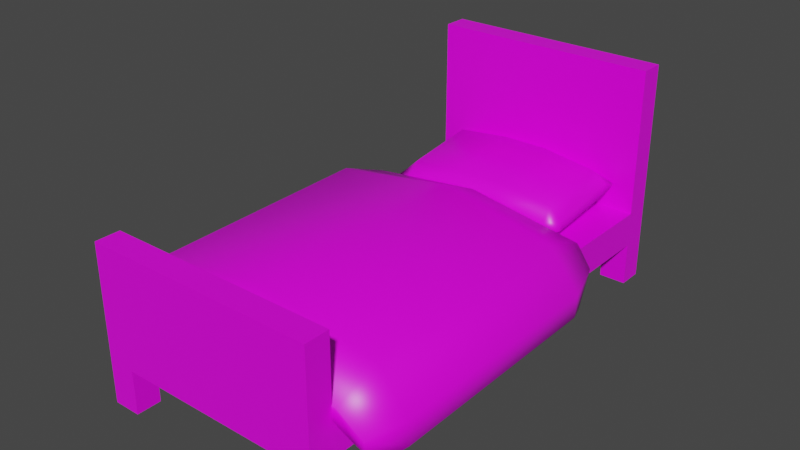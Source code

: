# Source: bed_single.blend  (saved by Blender 3.2.14; exported with 4.5.12 LTS)
import bpy
from mathutils import Matrix  # noqa: F401  (used for matrix-valued properties, if any)

bpy.ops.wm.read_factory_settings(use_empty=True)
scene = bpy.context.scene
scene.name = 'Scene'

# ---- collections
col_collection = bpy.data.collections.new('Collection'); scene.collection.children.link(col_collection)

# ---- images (referenced by path relative to the original .blend; pixels are not part of the script)
import os
ASSET_DIR = os.environ.get("B2B_ASSET_DIR", "")  # directory of the original .blend (textures are referenced by path, not embedded)
HERE = os.path.dirname(os.path.abspath(__file__))  # packed textures are extracted next to this script under _unpacked/

def load_image(name, relpath, width, height, colorspace="sRGB"):
    """Load a texture the original file referenced (path relative to the .blend, or extracted next to this script)."""
    p = next((c for c in (os.path.join(HERE, relpath), os.path.join(ASSET_DIR, relpath)) if relpath and os.path.exists(c)), "")
    if p:
        img = bpy.data.images.load(p, check_existing=True)
        img.name = name
    else:  # same state as the original file: an image datablock whose file is absent (Cycles renders it pink)
        img = bpy.data.images.new(name, width, height)
        img.source = "FILE"
        img.filepath = "//" + (relpath or name)
    img.colorspace_settings.name = colorspace
    return img
img_texture_bed_1024_png = load_image('texture-bed-1024.png', 'texture-bed-1024.png', 1024, 1024, 'sRGB')

# ---- materials (node trees are filled in below, after node groups)
mat_bed_single = bpy.data.materials.new('bed_single')
mat_bed_single.alpha_threshold = 0.0
mat_bed_single.use_transparent_shadow = False
mat_bed_single.line_color = (0.0, 0.0, 0.0, 1.0)

# ---- material node trees
mat_bed_single.use_nodes = True; mat_bed_single.node_tree.nodes.clear()
_N = mat_bed_single.node_tree.nodes; _L = mat_bed_single.node_tree.links
n0 = _N.new('ShaderNodeOutputMaterial'); n0.name = 'Material Output'; n0.location = (300, 300)
n1 = _N.new('ShaderNodeBsdfPrincipled'); n1.name = 'Principled BSDF'; n1.location = (10, 300)
n1.distribution = 'GGX'
n1.subsurface_method = 'RANDOM_WALK_SKIN'
n1.inputs[2].default_value = 0.4
n1.inputs[3].default_value = 1.45
n1.inputs[27].default_value = (0.0, 0.0, 0.0, 1.0)
n1.inputs[28].default_value = 1.0
n2 = _N.new('ShaderNodeTexImage'); n2.name = 'Image Texture'; n2.location = (-337, 193)
n2.image = img_texture_bed_1024_png
_L.new(n1.outputs[0], n0.inputs[0])
_L.new(n2.outputs[0], n1.inputs[0])
n0.is_active_output = True

# ---- world
world_world = bpy.data.worlds.new('World'); scene.world = world_world
world_world.use_nodes = True; world_world.node_tree.nodes.clear()
_N = world_world.node_tree.nodes; _L = world_world.node_tree.links
n0 = _N.new('ShaderNodeOutputWorld'); n0.name = 'World Output'; n0.location = (300, 300)
n1 = _N.new('ShaderNodeBackground'); n1.name = 'Background'; n1.location = (10, 300)
n1.inputs[0].default_value = (0.05088, 0.05088, 0.05088, 1.0)
_L.new(n1.outputs[0], n0.inputs[0])
n0.is_active_output = True
world_world.color = (0.05088, 0.05088, 0.05088)
world_world.use_sun_shadow = False
world_world.sun_shadow_jitter_overblur = 0.0

# ---- meshes
me_cube = bpy.data.meshes.new('Cube')
me_cube.from_pydata([(1.0, 1.0, 2.0), (1.0, 1.0, 0.0), (1.0, -1.0, 1.375), (1.0, -1.0, 0.0), (-1.0, 1.0, 2.0), (-1.0, 1.0, 0.0), (-1.0, -1.0, 1.375), (-1.0, -1.0, 0.0), (-1.0, -0.8973, 1.375), (-1.0, 0.8973, 2.0), (1.0, -0.8973, 1.375), (1.0, 0.8973, 2.0), (-1.0, -0.8973, 0.6947), (-1.0, 0.8973, 0.6947), (1.0, 0.8973, 0.6947), (1.0, -0.8973, 0.6947), (-1.0, -0.8973, 0.3847), (-1.0, -0.8973, 0.0), (-1.0, 0.8973, 0.3847), (-1.0, 0.8973, 0.0), (1.0, -0.8973, 0.0), (1.0, 0.8973, 0.0), (1.0, 0.8973, 0.3847), (1.0, -0.8973, 0.3847), (0.762, -1.0, 0.3847), (-0.762, -1.0, 0.0), (-0.762, -1.0, 0.3847), (0.762, -1.0, 0.0), (-0.762, -0.8973, 0.0), (0.762, -0.8973, 0.0), (0.762, 1.0, 0.0), (-0.762, 1.0, 0.0), (-0.762, 0.8973, 0.0), (0.762, 0.8973, 0.0), (-0.762, 1.0, 0.3847), (0.762, 1.0, 0.3847), (-0.762, -0.8973, 0.3847), (0.762, -0.8973, 0.3847), (-0.762, 0.8973, 0.3847), (0.762, 0.8973, 0.3847), (0.762, -1.0, 0.3847), (0.762, -1.0, 0.0), (0.762, -0.8973, 0.0), (0.762, 1.0, 0.0), (0.762, 0.8973, 0.0), (0.762, 1.0, 0.3847), (0.762, -0.8973, 0.3847), (0.762, 0.8973, 0.3847)], [], [(6, 10, 8), (0, 9, 11), (2, 6, 24), (12, 16, 7), (17, 25, 7), (20, 27, 29), (21, 30, 1), (5, 32, 19), (14, 23, 22), (4, 0, 34), (10, 12, 8), (12, 14, 13), (13, 11, 9), (16, 38, 36), (22, 37, 39), (20, 37, 23), (16, 28, 17), (19, 38, 18), (22, 33, 21), (35, 38, 34), (26, 37, 24), (26, 28, 36), (34, 32, 31), (37, 38, 39), (31, 5, 34), (12, 18, 16), (13, 9, 4), (15, 10, 2), (1, 0, 14), (5, 4, 34), (0, 1, 35), (1, 30, 35), (0, 35, 34), (27, 3, 24), (3, 2, 24), (6, 7, 26), (7, 25, 26), (6, 26, 24), (12, 13, 18), (16, 17, 7), (7, 6, 12), (6, 8, 12), (19, 18, 5), (18, 13, 5), (5, 13, 4), (11, 14, 0), (14, 22, 1), (22, 21, 1), (14, 15, 23), (20, 23, 3), (23, 15, 3), (3, 15, 2), (37, 36, 38), (22, 23, 37), (16, 18, 38), (35, 39, 38), (26, 36, 37), (6, 2, 10), (0, 4, 9), (17, 28, 25), (20, 3, 27), (21, 33, 30), (5, 31, 32), (10, 15, 12), (12, 15, 14), (13, 14, 11), (20, 29, 37), (16, 36, 28), (19, 32, 38), (22, 39, 33), (26, 25, 28), (34, 38, 32), (45, 44, 47), (40, 42, 41), (45, 43, 44), (40, 46, 42)])
_uv = me_cube.uv_layers.new(name='UVMap')
_uv.uv.foreach_set('vector', [0.03164, 0.8764, 0.1232, 0.8814, 0.03164, 0.8814, 0.1228, 0.9728, 0.03227, 0.9677, 0.1228, 0.9677, 0.1419, 0.9501, 0.01103, 0.9501, 0.1263, 0.8854, 0.08229, 0.9256, 0.08229, 0.9024, 0.1143, 0.8736, 0.1027, 0.8614, 0.1211, 0.879, 0.1027, 0.879, 0.1211, 0.8614, 0.1027, 0.879, 0.1027, 0.8614, 0.121, 0.8789, 0.1027, 0.8614, 0.121, 0.8614, 0.1027, 0.8614, 0.1209, 0.8788, 0.1027, 0.8788, 0.1313, 0.8708, 0.07797, 0.986, 0.07797, 0.8708, 0.143, 0.9942, 0.006549, 0.9942, 0.1267, 0.884, 0.01014, 0.9926, 0.141, 0.949, 0.141, 0.9926, 0.03199, 0.8827, 0.123, 0.9664, 0.03199, 0.9664, 0.004434, 0.9091, 0.1422, 0.9971, 0.004434, 0.9971, 0.02682, 0.9693, 0.03883, 0.8765, 0.03883, 0.9693, 0.1277, 0.8765, 0.1157, 0.9693, 0.1157, 0.8765, 0.09883, 0.9187, 0.1118, 0.9392, 0.09883, 0.9392, 0.1334, 0.9392, 0.1205, 0.9187, 0.1334, 0.9187, 0.09844, 0.8932, 0.1114, 0.9137, 0.09844, 0.9137, 0.133, 0.9137, 0.1201, 0.8932, 0.133, 0.8932, 0.1157, 0.8712, 0.03883, 0.8765, 0.03883, 0.8712, 0.03883, 0.9746, 0.1157, 0.9693, 0.1157, 0.9746, 0.05436, 0.9197, 0.06833, 0.8951, 0.06833, 0.9197, 0.09183, 0.9197, 0.07787, 0.8951, 0.09183, 0.8951, 0.1157, 0.9693, 0.03883, 0.8765, 0.1157, 0.8765, 0.1267, 0.8578, 0.143, 0.8578, 0.1267, 0.884, 0.07797, 0.8708, 0.02467, 0.986, 0.02467, 0.8708, 0.04804, 0.9119, 0.04804, 0.9756, 0.01358, 0.9756, 0.07433, 0.9253, 0.07433, 0.9764, 0.04268, 0.9764, 0.09173, 0.8783, 0.09173, 0.9754, 0.05746, 0.9121, 0.143, 0.8578, 0.143, 0.9942, 0.1267, 0.884, 0.006549, 0.9942, 0.00655, 0.8578, 0.02278, 0.884, 0.00655, 0.8578, 0.02278, 0.8578, 0.02278, 0.884, 0.006549, 0.9942, 0.02278, 0.884, 0.1267, 0.884, 0.1263, 0.8602, 0.1419, 0.8602, 0.1263, 0.8854, 0.1419, 0.8602, 0.1419, 0.9501, 0.1263, 0.8854, 0.01103, 0.9501, 0.01103, 0.8602, 0.0266, 0.8854, 0.01103, 0.8602, 0.0266, 0.8602, 0.0266, 0.8854, 0.01103, 0.9501, 0.0266, 0.8854, 0.1263, 0.8854, 0.07797, 0.8708, 0.07797, 0.986, 0.02467, 0.986, 0.08229, 0.9024, 0.08229, 0.8736, 0.1143, 0.8736, 0.1143, 0.8736, 0.1143, 0.9765, 0.08229, 0.9256, 0.1143, 0.9765, 0.08229, 0.9765, 0.08229, 0.9256, 0.04804, 0.878, 0.04804, 0.8968, 0.01358, 0.878, 0.04804, 0.8968, 0.04804, 0.9119, 0.01358, 0.878, 0.01358, 0.878, 0.04804, 0.9119, 0.01358, 0.9756, 0.05746, 0.9754, 0.05746, 0.9121, 0.09173, 0.9754, 0.05746, 0.9121, 0.05746, 0.897, 0.09173, 0.8783, 0.05746, 0.897, 0.05746, 0.8783, 0.09173, 0.8783, 0.1313, 0.8708, 0.1313, 0.986, 0.07797, 0.986, 0.07433, 0.8732, 0.07433, 0.902, 0.04268, 0.8732, 0.07433, 0.902, 0.07433, 0.9253, 0.04268, 0.8732, 0.04268, 0.8732, 0.07433, 0.9253, 0.04268, 0.9764, 0.1157, 0.9693, 0.03883, 0.9693, 0.03883, 0.8765, 0.1277, 0.8765, 0.1277, 0.9693, 0.1157, 0.9693, 0.02682, 0.9693, 0.02682, 0.8765, 0.03883, 0.8765, 0.1157, 0.8712, 0.1157, 0.8765, 0.03883, 0.8765, 0.03883, 0.9746, 0.03883, 0.9693, 0.1157, 0.9693, 0.03164, 0.8764, 0.1232, 0.8764, 0.1232, 0.8814, 0.1228, 0.9728, 0.03227, 0.9728, 0.03227, 0.9677, 0.1027, 0.8614, 0.1211, 0.8614, 0.1211, 0.879, 0.1211, 0.8614, 0.1211, 0.879, 0.1027, 0.879, 0.121, 0.8789, 0.1027, 0.8789, 0.1027, 0.8614, 0.1027, 0.8614, 0.1209, 0.8614, 0.1209, 0.8788, 0.01014, 0.9926, 0.01014, 0.949, 0.141, 0.949, 0.03199, 0.8827, 0.123, 0.8827, 0.123, 0.9664, 0.004434, 0.9091, 0.1422, 0.9091, 0.1422, 0.9971, 0.09883, 0.9187, 0.1118, 0.9187, 0.1118, 0.9392, 0.1334, 0.9392, 0.1205, 0.9392, 0.1205, 0.9187, 0.09844, 0.8932, 0.1114, 0.8932, 0.1114, 0.9137, 0.133, 0.9137, 0.1201, 0.9137, 0.1201, 0.8932, 0.05436, 0.9197, 0.05436, 0.8951, 0.06833, 0.8951, 0.09183, 0.9197, 0.07787, 0.9197, 0.07787, 0.8951, 0.05446, 0.8834, 0.06842, 0.8588, 0.06842, 0.8834, 0.09193, 0.8834, 0.07796, 0.8588, 0.09193, 0.8588, 0.05446, 0.8834, 0.05446, 0.8588, 0.06842, 0.8588, 0.09193, 0.8834, 0.07796, 0.8834, 0.07796, 0.8588])
me_cube.materials.append(mat_bed_single)
me_cube.use_mirror_vertex_groups = False
me_cube.update()
me_cube_002 = bpy.data.meshes.new('Cube.002')
me_cube_002.from_pydata([(0.3313, 0.1223, -0.08192), (0.3398, 0.1806, -0.02062), (0.3896, 0.1308, -0.02062), (0.3398, 0.1806, 0.02062), (0.3313, 0.1223, 0.0755), (0.3896, 0.1308, 0.02062), (0.3313, -0.1949, -0.08192), (0.3909, -0.2021, -0.0217), (0.3385, -0.2545, -0.0217), (0.3313, -0.1949, 0.07031), (0.3385, -0.2545, 0.0217), (0.3909, -0.2021, 0.0217), (-0.3315, 0.1223, -0.08192), (-0.3906, 0.1299, -0.02134), (-0.339, 0.1815, -0.02134), (-0.3315, 0.1223, 0.08192), (-0.339, 0.1815, 0.02134), (-0.3906, 0.1299, 0.02134), (-0.3315, -0.1949, -0.08192), (-0.3386, -0.2545, -0.02172), (-0.391, -0.2021, -0.02172), (-0.3315, -0.1949, 0.07792), (-0.391, -0.2021, 0.02172), (-0.3386, -0.2545, 0.02172), (-0.1003, -0.1935, -0.1074), (0.1002, -0.1918, -0.1074), (0.1002, -0.2549, -0.03335), (-0.1003, -0.2574, -0.03335), (0.1002, -0.1912, 0.09695), (-0.1003, -0.193, 0.09767), (-0.1003, -0.2574, 0.03335), (0.1002, -0.2549, 0.03335), (0.1002, 0.1273, -0.1074), (-0.1003, 0.1273, -0.1074), (-0.1003, 0.196, -0.03335), (0.1002, 0.196, -0.03335), (-0.1003, 0.1273, 0.1074), (0.1002, 0.1273, 0.1074), (0.1002, 0.196, 0.03335), (-0.1003, 0.196, 0.03335), (0.3804, 0.1912, 5.69e-08), (0.4002, 0.1714, 5.54e-08), (-0.4004, 0.1672, 0.002499), (-0.3724, 0.1952, 0.002499), (-0.3866, -0.2779, 5.484e-08), (-0.4144, -0.25, 5.274e-08), (0.4066, -0.2445, 5.617e-08), (0.3809, -0.2702, 5.384e-08)], [], [(35, 38, 3, 1), (20, 22, 17, 13), (28, 9, 4, 37), (2, 5, 11, 7), (27, 30, 23, 19), (0, 1, 2), (3, 4, 5), (6, 7, 8), (9, 10, 11), (12, 13, 14), (15, 16, 17), (18, 19, 20), (21, 22, 23), (6, 0, 2, 7), (1, 3, 40), (4, 9, 11, 5), (11, 10, 47, 46), (25, 6, 8, 26), (29, 21, 23, 30), (19, 23, 44), (12, 18, 20, 13), (21, 15, 17, 22), (13, 17, 42), (33, 12, 14, 34), (37, 4, 3, 38), (24, 18, 12, 33), (6, 25, 32, 0), (25, 24, 33, 32), (15, 36, 39, 16), (36, 37, 38, 39), (0, 32, 35, 1), (32, 33, 34, 35), (9, 28, 31, 10), (28, 29, 30, 31), (18, 24, 27, 19), (24, 25, 26, 27), (8, 10, 31, 26), (26, 31, 30, 27), (21, 29, 36, 15), (29, 28, 37, 36), (14, 16, 39, 34), (34, 39, 38, 35), (2, 1, 40, 41), (5, 2, 41), (3, 5, 41, 40), (17, 16, 43, 42), (16, 14, 43), (14, 13, 42, 43), (20, 19, 44, 45), (22, 20, 45), (23, 22, 45, 44), (7, 11, 46), (8, 7, 46, 47), (10, 8, 47)])
me_cube_002.polygons.foreach_set('use_smooth', [True] * 54)
_uv = me_cube_002.uv_layers.new(name='UVMap')
_uv.uv.foreach_set('vector', [0.1523, 0.9465, 0.1681, 0.9465, 0.1651, 0.9832, 0.1553, 0.9832, 0.2711, 0.8612, 0.2711, 0.8714, 0.1658, 0.8714, 0.1658, 0.8614, 0.2624, 0.9447, 0.2606, 0.9804, 0.183, 0.9784, 0.1809, 0.9442, 0.167, 0.8872, 0.167, 0.8775, 0.2716, 0.877, 0.2717, 0.8872, 0.2882, 0.9146, 0.2724, 0.9146, 0.2752, 0.8782, 0.2854, 0.8782, 0.1838, 0.8771, 0.1638, 0.8724, 0.1784, 0.8647, 0.1637, 0.9825, 0.183, 0.9784, 0.178, 0.9902, 0.2598, 0.8764, 0.264, 0.863, 0.2809, 0.8714, 0.2606, 0.9804, 0.2801, 0.9844, 0.2637, 0.9926, 0.182, 0.9758, 0.1765, 0.988, 0.162, 0.98, 0.1857, 0.8795, 0.1652, 0.8746, 0.1811, 0.8665, 0.2573, 0.9777, 0.2778, 0.9829, 0.2609, 0.991, 0.2615, 0.8785, 0.2659, 0.8664, 0.2813, 0.8745, 0.2598, 0.8764, 0.1838, 0.8771, 0.1784, 0.8647, 0.264, 0.863, 0.1553, 0.9832, 0.1651, 0.9832, 0.1602, 0.9896, 0.183, 0.9784, 0.2606, 0.9804, 0.2637, 0.9926, 0.178, 0.9902, 0.2637, 0.9926, 0.2801, 0.9844, 0.2845, 0.9926, 0.2765, 0.9966, 0.2612, 0.9116, 0.2598, 0.8764, 0.2809, 0.8714, 0.2885, 0.9107, 0.2632, 0.9133, 0.2615, 0.8785, 0.2813, 0.8745, 0.2879, 0.9124, 0.2854, 0.8782, 0.2752, 0.8782, 0.2803, 0.87, 0.182, 0.9758, 0.2573, 0.9777, 0.2609, 0.991, 0.1765, 0.988, 0.2615, 0.8785, 0.1857, 0.8795, 0.1811, 0.8665, 0.2659, 0.8664, 0.1658, 0.8614, 0.1658, 0.8714, 0.1535, 0.867, 0.1795, 0.9421, 0.182, 0.9758, 0.162, 0.98, 0.1526, 0.9431, 0.1809, 0.9442, 0.183, 0.9784, 0.1637, 0.9825, 0.154, 0.9453, 0.2608, 0.943, 0.2573, 0.9777, 0.182, 0.9758, 0.1795, 0.9421, 0.2598, 0.8764, 0.2612, 0.9116, 0.1801, 0.9112, 0.1838, 0.8771, 0.2612, 0.9116, 0.2608, 0.943, 0.1795, 0.9421, 0.1801, 0.9112, 0.1857, 0.8795, 0.1817, 0.9134, 0.154, 0.9122, 0.1652, 0.8746, 0.1817, 0.9134, 0.1809, 0.9442, 0.154, 0.9453, 0.154, 0.9122, 0.1838, 0.8771, 0.1801, 0.9112, 0.1526, 0.9099, 0.1638, 0.8724, 0.1801, 0.9112, 0.1795, 0.9421, 0.1526, 0.9431, 0.1526, 0.9099, 0.2606, 0.9804, 0.2624, 0.9447, 0.2873, 0.9458, 0.2801, 0.9844, 0.2624, 0.9447, 0.2632, 0.9133, 0.2879, 0.9124, 0.2873, 0.9458, 0.2573, 0.9777, 0.2608, 0.943, 0.2876, 0.9445, 0.2778, 0.9829, 0.2608, 0.943, 0.2612, 0.9116, 0.2885, 0.9107, 0.2876, 0.9445, 0.2854, 0.9818, 0.2752, 0.9818, 0.2724, 0.9453, 0.2882, 0.9453, 0.2882, 0.9453, 0.2724, 0.9453, 0.2724, 0.9146, 0.2882, 0.9146, 0.2615, 0.8785, 0.2632, 0.9133, 0.1817, 0.9134, 0.1857, 0.8795, 0.2632, 0.9133, 0.2624, 0.9447, 0.1809, 0.9442, 0.1817, 0.9134, 0.1552, 0.8792, 0.1652, 0.8792, 0.1681, 0.9158, 0.1523, 0.9158, 0.1523, 0.9158, 0.1681, 0.9158, 0.1681, 0.9465, 0.1523, 0.9465, 0.1784, 0.8647, 0.1638, 0.8724, 0.1606, 0.8649, 0.1664, 0.8618, 0.167, 0.8775, 0.167, 0.8872, 0.1538, 0.8824, 0.1637, 0.9825, 0.178, 0.9902, 0.166, 0.9929, 0.1604, 0.9899, 0.1811, 0.8665, 0.1652, 0.8746, 0.1611, 0.8681, 0.1697, 0.8637, 0.1652, 0.8792, 0.1552, 0.8792, 0.1608, 0.8737, 0.162, 0.98, 0.1765, 0.988, 0.1651, 0.9908, 0.1572, 0.9864, 0.2609, 0.991, 0.2778, 0.9829, 0.2838, 0.9923, 0.2748, 0.9966, 0.2711, 0.8714, 0.2711, 0.8612, 0.288, 0.8663, 0.2813, 0.8745, 0.2659, 0.8664, 0.2795, 0.8615, 0.2877, 0.8658, 0.2717, 0.8872, 0.2716, 0.877, 0.2859, 0.8821, 0.2809, 0.8714, 0.264, 0.863, 0.2772, 0.8588, 0.2854, 0.8629, 0.2752, 0.9818, 0.2854, 0.9818, 0.2803, 0.9887])
me_cube_002.materials.append(mat_bed_single)
me_cube_002.update()
me_cube_003 = bpy.data.meshes.new('Cube.003')
me_cube_003.from_pydata([(0.5009, 0.4419, -0.233), (0.5487, 0.629, -0.1751), (0.6022, 0.4456, -0.2495), (0.5846, 0.629, -0.117), (0.6453, 0.4419, -0.1233), (0.6384, 0.4456, -0.2243), (0.5009, -0.52, -0.2331), (0.6046, -0.5233, -0.2549), (0.5483, -0.6712, -0.179), (0.6406, -0.52, -0.1268), (0.5864, -0.6712, -0.1526), (0.6429, -0.5233, -0.2287), (-0.5073, 0.4442, -0.1975), (-0.5981, 0.4425, -0.2307), (-0.552, 0.6322, -0.1473), (-0.654, 0.4442, -0.1158), (-0.5878, 0.6317, -0.08607), (-0.6343, 0.4422, -0.2101), (-0.5073, -0.5223, -0.1975), (-0.5586, -0.6827, -0.1612), (-0.6056, -0.5316, -0.246), (-0.6505, -0.5223, -0.1178), (-0.6435, -0.5316, -0.2249), (-0.5962, -0.6827, -0.1402), (-0.4397, -0.5148, -0.1575), (0.4423, -0.5098, -0.1682), (0.4845, -0.7006, -0.1035), (-0.4614, -0.7082, -0.08802), (0.5011, -0.5078, 0.01819), (-0.5014, -0.5133, 0.04015), (-0.4815, -0.7082, -0.02369), (0.5012, -0.7006, -0.04886), (0.4426, 0.4559, -0.1683), (-0.4397, 0.4559, -0.1574), (-0.4607, 0.6641, -0.09007), (0.4892, 0.6641, -0.1073), (-0.5045, 0.4559, 0.0498), (0.5011, 0.4559, 0.02936), (0.5015, 0.6641, -0.04863), (-0.4808, 0.6641, -0.02583), (0.5933, 0.5727, -0.2002), (0.6124, 0.5182, -0.2281), (-0.6157, 0.5223, -0.2109), (-0.5907, 0.5922, -0.1661), (-0.6053, -0.6735, -0.1974), (-0.6275, -0.5966, -0.2374), (0.6244, -0.6031, -0.2357), (0.598, -0.6701, -0.199), (-0.0001853, -0.5123, -0.1522), (-0.0001853, -0.7044, -0.05635), (-0.0001853, -0.5106, 0.1126), (-0.0001853, -0.7044, 0.02991), (-0.0001854, 0.4559, -0.1522), (-0.0001854, 0.6641, -0.05635), (-0.0001854, 0.4559, 0.1257), (-0.0001854, 0.6641, 0.02991)], [], [(35, 38, 3, 1), (20, 22, 17, 13), (28, 9, 4, 37), (2, 5, 11, 7), (27, 30, 23, 19), (0, 1, 2), (3, 4, 5), (6, 7, 8), (9, 10, 11), (12, 13, 14), (15, 16, 17), (18, 19, 20), (21, 22, 23), (6, 0, 2, 7), (1, 3, 40), (4, 9, 11, 5), (11, 10, 47, 46), (25, 6, 8, 26), (29, 21, 23, 30), (19, 23, 44), (12, 18, 20, 13), (21, 15, 17, 22), (13, 17, 42), (33, 12, 14, 34), (37, 4, 3, 38), (24, 18, 12, 33), (6, 25, 32, 0), (48, 24, 33, 52), (15, 36, 39, 16), (54, 37, 38, 55), (0, 32, 35, 1), (52, 33, 34, 53), (9, 28, 31, 10), (50, 29, 30, 51), (18, 24, 27, 19), (48, 25, 26, 49), (8, 10, 31, 26), (49, 51, 30, 27), (21, 29, 36, 15), (50, 28, 37, 54), (14, 16, 39, 34), (53, 55, 38, 35), (2, 1, 40, 41), (5, 2, 41), (3, 5, 41, 40), (17, 16, 43, 42), (16, 14, 43), (14, 13, 42, 43), (20, 19, 44, 45), (22, 20, 45), (23, 22, 45, 44), (7, 11, 46), (8, 7, 46, 47), (10, 8, 47), (34, 39, 55, 53), (29, 50, 54, 36), (26, 31, 51, 49), (24, 48, 49, 27), (28, 50, 51, 31), (32, 52, 53, 35), (36, 54, 55, 39), (25, 48, 52, 32)])
me_cube_003.polygons.foreach_set('use_smooth', [True] * 62)
_uv = me_cube_003.uv_layers.new(name='UVMap')
_uv.uv.foreach_set('vector', [0.1635, 0.8807, 0.1577, 0.8797, 0.1642, 0.8707, 0.1701, 0.8739, 0.2803, 0.8714, 0.2803, 0.8765, 0.1664, 0.8765, 0.1663, 0.8716, 0.2664, 0.9693, 0.2677, 0.9857, 0.1789, 0.9854, 0.1778, 0.9684, 0.1649, 0.8659, 0.1648, 0.8607, 0.2782, 0.8605, 0.2782, 0.8659, 0.2778, 0.8755, 0.2706, 0.8732, 0.2837, 0.8601, 0.2862, 0.8643, 0.1757, 0.8725, 0.1576, 0.8703, 0.1749, 0.8622, 0.1598, 0.9818, 0.1789, 0.9854, 0.1774, 0.994, 0.2649, 0.8708, 0.2655, 0.8598, 0.2803, 0.8684, 0.2677, 0.9857, 0.2833, 0.985, 0.2691, 0.994, 0.175, 0.9796, 0.1752, 0.9895, 0.1569, 0.9825, 0.1803, 0.8674, 0.1608, 0.8724, 0.1794, 0.859, 0.2656, 0.9801, 0.2811, 0.984, 0.2662, 0.9913, 0.2695, 0.8679, 0.272, 0.8591, 0.2864, 0.8694, 0.2649, 0.8708, 0.1757, 0.8725, 0.1749, 0.8622, 0.2655, 0.8598, 0.1701, 0.8739, 0.1642, 0.8707, 0.1735, 0.8673, 0.1789, 0.9854, 0.2677, 0.9857, 0.2691, 0.994, 0.1774, 0.994, 0.2691, 0.994, 0.2833, 0.985, 0.2837, 0.9891, 0.2773, 0.9934, 0.265, 0.8801, 0.2649, 0.8708, 0.2803, 0.8684, 0.2846, 0.8776, 0.2683, 0.8856, 0.2695, 0.8679, 0.2864, 0.8694, 0.2882, 0.8844, 0.2862, 0.8643, 0.2837, 0.8601, 0.2902, 0.8589, 0.175, 0.9796, 0.2656, 0.9801, 0.2662, 0.9913, 0.1752, 0.9895, 0.2695, 0.8679, 0.1803, 0.8674, 0.1794, 0.859, 0.272, 0.8591, 0.1663, 0.8716, 0.1664, 0.8765, 0.1569, 0.8745, 0.1736, 0.9717, 0.175, 0.9796, 0.1569, 0.9825, 0.1533, 0.9722, 0.1778, 0.9684, 0.1789, 0.9854, 0.1598, 0.9818, 0.1566, 0.9719, 0.2653, 0.9719, 0.2656, 0.9801, 0.175, 0.9796, 0.1736, 0.9717, 0.2649, 0.8708, 0.265, 0.8801, 0.1737, 0.8812, 0.1757, 0.8725, 0.2648, 0.9266, 0.2653, 0.9719, 0.1736, 0.9717, 0.174, 0.9265, 0.1803, 0.8674, 0.1793, 0.8855, 0.157, 0.8839, 0.1608, 0.8724, 0.1779, 0.9271, 0.1778, 0.9684, 0.1566, 0.9719, 0.1552, 0.9271, 0.1757, 0.8725, 0.1737, 0.8812, 0.1533, 0.8784, 0.1576, 0.8703, 0.174, 0.9265, 0.1736, 0.9717, 0.1533, 0.9722, 0.1536, 0.9267, 0.2677, 0.9857, 0.2664, 0.9693, 0.2862, 0.9728, 0.2833, 0.985, 0.2679, 0.9273, 0.2683, 0.8856, 0.2882, 0.8844, 0.2895, 0.9277, 0.2656, 0.9801, 0.2653, 0.9719, 0.2846, 0.9724, 0.2811, 0.984, 0.2648, 0.9266, 0.265, 0.8801, 0.2846, 0.8776, 0.2841, 0.9268, 0.2881, 0.9895, 0.2851, 0.9937, 0.2733, 0.9837, 0.2794, 0.9818, 0.2742, 0.9273, 0.2645, 0.9273, 0.2706, 0.8732, 0.2778, 0.8755, 0.2695, 0.8679, 0.2683, 0.8856, 0.1793, 0.8855, 0.1803, 0.8674, 0.2679, 0.9273, 0.2664, 0.9693, 0.1778, 0.9684, 0.1779, 0.9271, 0.1708, 0.9829, 0.1649, 0.9866, 0.1585, 0.9759, 0.1647, 0.9738, 0.16, 0.9288, 0.1516, 0.929, 0.1577, 0.8797, 0.1635, 0.8807, 0.1749, 0.8622, 0.1576, 0.8703, 0.1626, 0.865, 0.1679, 0.8621, 0.1648, 0.8607, 0.1649, 0.8659, 0.1562, 0.8635, 0.1598, 0.9818, 0.1774, 0.994, 0.1695, 0.9933, 0.1641, 0.99, 0.1794, 0.859, 0.1608, 0.8724, 0.1638, 0.8647, 0.1709, 0.8598, 0.1649, 0.9866, 0.1708, 0.9829, 0.1735, 0.988, 0.1569, 0.9825, 0.1752, 0.9895, 0.1676, 0.9905, 0.1604, 0.987, 0.2662, 0.9913, 0.2811, 0.984, 0.2798, 0.9898, 0.2722, 0.9932, 0.2803, 0.8765, 0.2803, 0.8714, 0.288, 0.8741, 0.2864, 0.8694, 0.272, 0.8591, 0.279, 0.8591, 0.2864, 0.864, 0.2782, 0.8659, 0.2782, 0.8605, 0.2876, 0.8627, 0.2803, 0.8684, 0.2655, 0.8598, 0.2735, 0.8587, 0.2803, 0.8628, 0.2851, 0.9937, 0.2881, 0.9895, 0.2902, 0.9951, 0.1647, 0.9738, 0.1585, 0.9759, 0.1516, 0.929, 0.16, 0.9288, 0.2683, 0.8856, 0.2679, 0.9273, 0.1779, 0.9271, 0.1793, 0.8855, 0.2794, 0.9818, 0.2733, 0.9837, 0.2645, 0.9273, 0.2742, 0.9273, 0.2653, 0.9719, 0.2648, 0.9266, 0.2841, 0.9268, 0.2846, 0.9724, 0.2664, 0.9693, 0.2679, 0.9273, 0.2895, 0.9277, 0.2862, 0.9728, 0.1737, 0.8812, 0.174, 0.9265, 0.1536, 0.9267, 0.1533, 0.8784, 0.1793, 0.8855, 0.1779, 0.9271, 0.1552, 0.9271, 0.157, 0.8839, 0.265, 0.8801, 0.2648, 0.9266, 0.174, 0.9265, 0.1737, 0.8812])
me_cube_003.materials.append(mat_bed_single)
me_cube_003.update()

# ---- objects
ob_bedframe = bpy.data.objects.new('bedframe', me_cube)
ob_pillow = bpy.data.objects.new('pillow', me_cube_002)
ob_duvet = bpy.data.objects.new('duvet', me_cube_003)

# ---- transforms, parenting, visibility, modifiers, constraints
ob_bedframe.location = (0.0, 0.0, 0.0)
ob_bedframe.scale = (0.485, 1.01, 0.475)
ob_bedframe.lock_rotations_4d = False
ob_bedframe.empty_display_type = 'ARROWS'
ob_bedframe.lineart.crease_threshold = 0.0
ob_pillow.location = (2.818e-34, 0.7141, 0.4231)
ob_pillow.rotation_euler = (0.1215, 2.691e-17, 1.636e-18)
ob_duvet.location = (0.0, -0.2081, 0.4314)

# ---- collection membership
col_collection.objects.link(ob_bedframe)
col_collection.objects.link(ob_pillow)
col_collection.objects.link(ob_duvet)

# ---- scene / render settings (as saved in the file)
scene.frame_start = 1; scene.frame_end = 250; scene.frame_set(0)
scene.render.engine = 'BLENDER_EEVEE_NEXT'
scene.cycles.sampling_pattern = 'TABULATED_SOBOL'
scene.cycles.use_light_tree = False
scene.view_settings.view_transform = 'Filmic'
bpy.context.view_layer.update()

# ---- added for rendering (the .blend has no active camera and no usable light): camera, sun
cam_auto = bpy.data.cameras.new('AutoCamera')
cam_auto.lens = 50.0
cam_auto.sensor_width = 36.0
cam_auto.clip_end = 1000.0
ob_auto_camera = bpy.data.objects.new('AutoCamera', cam_auto)
scene.collection.objects.link(ob_auto_camera)
ob_auto_camera.location = (2.38538, -2.86769, 2.38679)
ob_auto_camera.rotation_euler = (1.09748, -7.21219e-08, 0.694738)
scene.camera = ob_auto_camera
light_auto_sun = bpy.data.lights.new('AutoSun', 'SUN')
light_auto_sun.energy = 3.0
light_auto_sun.angle = 0.0523599
ob_auto_sun = bpy.data.objects.new('AutoSun', light_auto_sun)
scene.collection.objects.link(ob_auto_sun)
ob_auto_sun.rotation_euler = (0.872665, 0.174533, 0.523599)
bpy.context.view_layer.update()
